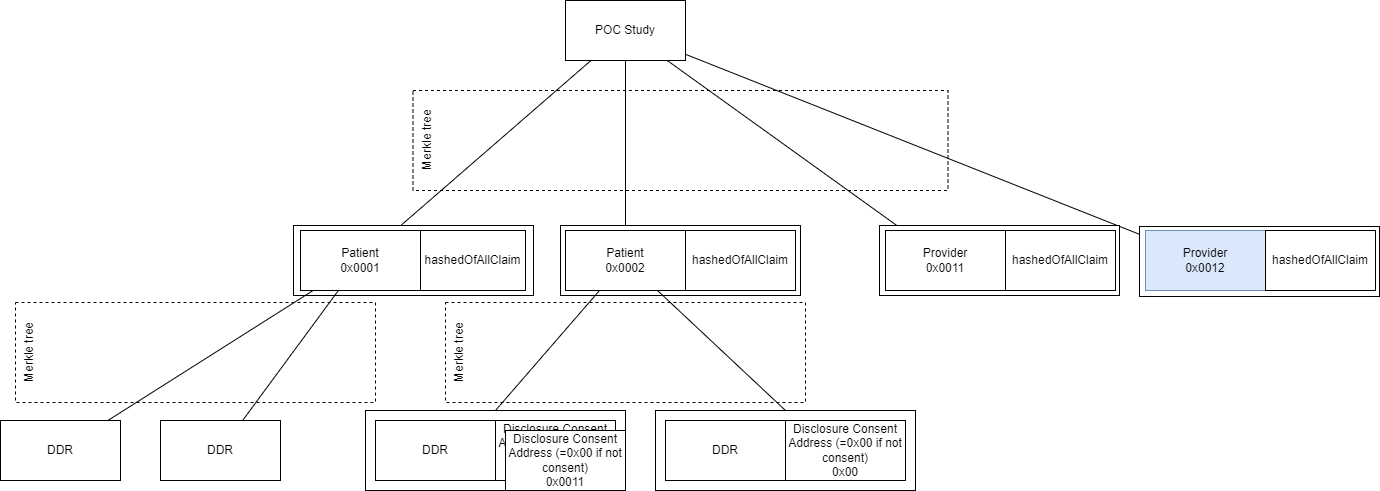

The diagram above was exported from draw.io. Its source (the exported page's mxGraphModel, read from the mxfile embedded in the PNG):
<mxGraphModel dx="6281" dy="2291" grid="1" gridSize="10" guides="1" tooltips="1" connect="1" arrows="1" fold="1" page="1" pageScale="1" pageWidth="850" pageHeight="1100" math="0" shadow="0">
  <root>
    <mxCell id="0" />
    <mxCell id="1" parent="0" />
    <mxCell id="2" value="Merkle tree" style="rounded=0;whiteSpace=wrap;html=1;fillColor=none;dashed=1;horizontal=0;verticalAlign=top;" vertex="1" parent="1">
      <mxGeometry x="-410" y="702" width="360" height="100" as="geometry" />
    </mxCell>
    <mxCell id="3" style="edgeStyle=none;rounded=0;orthogonalLoop=1;jettySize=auto;html=1;endArrow=none;endFill=0;" edge="1" source="13" target="11" parent="1">
      <mxGeometry relative="1" as="geometry" />
    </mxCell>
    <mxCell id="4" style="edgeStyle=none;rounded=0;orthogonalLoop=1;jettySize=auto;html=1;endArrow=none;endFill=0;" edge="1" source="14" target="11" parent="1">
      <mxGeometry relative="1" as="geometry" />
    </mxCell>
    <mxCell id="5" style="edgeStyle=none;rounded=0;orthogonalLoop=1;jettySize=auto;html=1;endArrow=none;endFill=0;" edge="1" source="26" target="11" parent="1">
      <mxGeometry relative="1" as="geometry" />
    </mxCell>
    <mxCell id="6" value="" style="rounded=0;whiteSpace=wrap;html=1;fillColor=default;" vertex="1" parent="1">
      <mxGeometry x="714" y="626" width="240" height="70" as="geometry" />
    </mxCell>
    <mxCell id="7" value="" style="rounded=0;whiteSpace=wrap;html=1;fillColor=default;" vertex="1" parent="1">
      <mxGeometry x="454" y="625" width="240" height="70" as="geometry" />
    </mxCell>
    <mxCell id="8" value="" style="rounded=0;whiteSpace=wrap;html=1;fillColor=default;" vertex="1" parent="1">
      <mxGeometry x="135" y="625" width="240" height="70" as="geometry" />
    </mxCell>
    <mxCell id="9" style="edgeStyle=none;rounded=0;orthogonalLoop=1;jettySize=auto;html=1;endArrow=none;endFill=0;" edge="1" source="12" target="11" parent="1">
      <mxGeometry relative="1" as="geometry" />
    </mxCell>
    <mxCell id="10" value="" style="rounded=0;whiteSpace=wrap;html=1;fillColor=default;" vertex="1" parent="1">
      <mxGeometry x="-132" y="625" width="240" height="70" as="geometry" />
    </mxCell>
    <mxCell id="11" value="POC Study" style="rounded=0;whiteSpace=wrap;html=1;" vertex="1" parent="1">
      <mxGeometry x="140" y="400" width="120" height="60" as="geometry" />
    </mxCell>
    <mxCell id="12" value="Patient&lt;br&gt;0x0001" style="rounded=0;whiteSpace=wrap;html=1;" vertex="1" parent="1">
      <mxGeometry x="-125" y="630" width="120" height="60" as="geometry" />
    </mxCell>
    <mxCell id="13" value="Provider&lt;br&gt;0x0011" style="rounded=0;whiteSpace=wrap;html=1;" vertex="1" parent="1">
      <mxGeometry x="460" y="630" width="120" height="60" as="geometry" />
    </mxCell>
    <mxCell id="14" value="Patient&lt;br&gt;0x0002" style="rounded=0;whiteSpace=wrap;html=1;" vertex="1" parent="1">
      <mxGeometry x="140" y="630" width="120" height="60" as="geometry" />
    </mxCell>
    <mxCell id="15" value="DDR" style="rounded=0;whiteSpace=wrap;html=1;" vertex="1" parent="1">
      <mxGeometry x="-425" y="820" width="120" height="60" as="geometry" />
    </mxCell>
    <mxCell id="16" value="DDR" style="rounded=0;whiteSpace=wrap;html=1;" vertex="1" parent="1">
      <mxGeometry x="-265" y="820" width="120" height="60" as="geometry" />
    </mxCell>
    <mxCell id="17" value="" style="group" vertex="1" connectable="0" parent="1">
      <mxGeometry x="-60" y="810" width="260" height="80" as="geometry" />
    </mxCell>
    <mxCell id="18" value="" style="rounded=0;whiteSpace=wrap;html=1;fontSize=34;" vertex="1" parent="17">
      <mxGeometry width="260" height="80" as="geometry" />
    </mxCell>
    <mxCell id="19" value="DDR" style="rounded=0;whiteSpace=wrap;html=1;" vertex="1" parent="17">
      <mxGeometry x="10" y="10" width="120" height="60" as="geometry" />
    </mxCell>
    <mxCell id="20" value="Disclosure Consent Address (=0x00 if not consent)&lt;br&gt;0x0011" style="rounded=0;whiteSpace=wrap;html=1;" vertex="1" parent="17">
      <mxGeometry x="130" y="10" width="120" height="60" as="geometry" />
    </mxCell>
    <mxCell id="21" value="" style="group" vertex="1" connectable="0" parent="1">
      <mxGeometry x="230" y="810" width="260" height="80" as="geometry" />
    </mxCell>
    <mxCell id="22" value="" style="rounded=0;whiteSpace=wrap;html=1;fontSize=34;" vertex="1" parent="21">
      <mxGeometry width="260" height="80" as="geometry" />
    </mxCell>
    <mxCell id="23" value="DDR" style="rounded=0;whiteSpace=wrap;html=1;" vertex="1" parent="21">
      <mxGeometry x="10" y="10" width="120" height="60" as="geometry" />
    </mxCell>
    <mxCell id="24" value="Disclosure Consent Address (=0x00 if not consent)&lt;br&gt;0x00" style="rounded=0;whiteSpace=wrap;html=1;" vertex="1" parent="21">
      <mxGeometry x="130" y="10" width="120" height="60" as="geometry" />
    </mxCell>
    <mxCell id="25" value="Disclosure Consent Address (=0x00 if not consent)&lt;br&gt;0x0011" style="rounded=0;whiteSpace=wrap;html=1;" vertex="1" parent="1">
      <mxGeometry x="80" y="830" width="120" height="60" as="geometry" />
    </mxCell>
    <mxCell id="26" value="Provider&lt;br&gt;0x0012" style="rounded=0;whiteSpace=wrap;html=1;fillColor=#dae8fc;strokeColor=#6c8ebf;" vertex="1" parent="1">
      <mxGeometry x="720" y="630" width="120" height="60" as="geometry" />
    </mxCell>
    <mxCell id="27" value="hashedOfAllClaim" style="rounded=0;whiteSpace=wrap;html=1;" vertex="1" parent="1">
      <mxGeometry x="260" y="630" width="110" height="60" as="geometry" />
    </mxCell>
    <mxCell id="28" value="hashedOfAllClaim" style="rounded=0;whiteSpace=wrap;html=1;" vertex="1" parent="1">
      <mxGeometry x="-5" y="630" width="105" height="60" as="geometry" />
    </mxCell>
    <mxCell id="29" value="Merkle tree" style="rounded=0;whiteSpace=wrap;html=1;fillColor=none;dashed=1;horizontal=0;verticalAlign=top;" vertex="1" parent="1">
      <mxGeometry x="20" y="702" width="360" height="100" as="geometry" />
    </mxCell>
    <mxCell id="30" value="hashedOfAllClaim" style="rounded=0;whiteSpace=wrap;html=1;" vertex="1" parent="1">
      <mxGeometry x="580" y="630" width="110" height="60" as="geometry" />
    </mxCell>
    <mxCell id="31" value="hashedOfAllClaim" style="rounded=0;whiteSpace=wrap;html=1;" vertex="1" parent="1">
      <mxGeometry x="840" y="630" width="110" height="60" as="geometry" />
    </mxCell>
    <mxCell id="32" value="Merkle tree" style="rounded=0;whiteSpace=wrap;html=1;fillColor=none;dashed=1;horizontal=0;verticalAlign=top;" vertex="1" parent="1">
      <mxGeometry x="-12.5" y="490" width="535" height="100" as="geometry" />
    </mxCell>
    <mxCell id="33" style="edgeStyle=none;rounded=0;orthogonalLoop=1;jettySize=auto;html=1;endArrow=none;endFill=0;exitX=0.5;exitY=0;exitDx=0;exitDy=0;" edge="1" source="18" target="14" parent="1">
      <mxGeometry relative="1" as="geometry" />
    </mxCell>
    <mxCell id="34" style="edgeStyle=none;rounded=0;orthogonalLoop=1;jettySize=auto;html=1;endArrow=none;endFill=0;exitX=0.5;exitY=0;exitDx=0;exitDy=0;" edge="1" source="22" target="14" parent="1">
      <mxGeometry relative="1" as="geometry" />
    </mxCell>
    <mxCell id="35" style="rounded=0;orthogonalLoop=1;jettySize=auto;html=1;endArrow=none;endFill=0;" edge="1" source="15" target="12" parent="1">
      <mxGeometry relative="1" as="geometry" />
    </mxCell>
    <mxCell id="36" style="edgeStyle=none;rounded=0;orthogonalLoop=1;jettySize=auto;html=1;endArrow=none;endFill=0;" edge="1" source="16" target="12" parent="1">
      <mxGeometry relative="1" as="geometry" />
    </mxCell>
  </root>
</mxGraphModel>